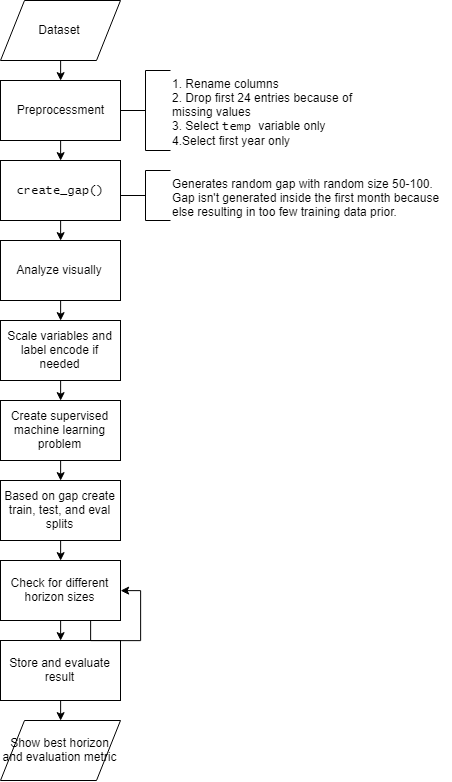

The diagram above was exported from draw.io. Its source (the exported page's mxGraphModel, read from the mxfile embedded in the PNG):
<mxGraphModel dx="1687" dy="897" grid="1" gridSize="10" guides="1" tooltips="1" connect="1" arrows="1" fold="1" page="1" pageScale="1" pageWidth="850" pageHeight="1100" math="0" shadow="0">
  <root>
    <mxCell id="0" />
    <mxCell id="1" parent="0" />
    <mxCell id="vtZQBbHt-ffjvx4k696M-24" style="edgeStyle=orthogonalEdgeStyle;rounded=0;orthogonalLoop=1;jettySize=auto;html=1;exitX=0.5;exitY=1;exitDx=0;exitDy=0;entryX=0.5;entryY=0;entryDx=0;entryDy=0;" edge="1" parent="1" source="vtZQBbHt-ffjvx4k696M-1" target="vtZQBbHt-ffjvx4k696M-3">
      <mxGeometry relative="1" as="geometry" />
    </mxCell>
    <mxCell id="vtZQBbHt-ffjvx4k696M-1" value="Dataset" style="shape=parallelogram;perimeter=parallelogramPerimeter;whiteSpace=wrap;html=1;" vertex="1" parent="1">
      <mxGeometry x="240" y="120" width="120" height="60" as="geometry" />
    </mxCell>
    <mxCell id="vtZQBbHt-ffjvx4k696M-13" style="edgeStyle=orthogonalEdgeStyle;rounded=0;orthogonalLoop=1;jettySize=auto;html=1;exitX=0.5;exitY=1;exitDx=0;exitDy=0;entryX=0.5;entryY=0;entryDx=0;entryDy=0;" edge="1" parent="1" source="vtZQBbHt-ffjvx4k696M-3" target="vtZQBbHt-ffjvx4k696M-4">
      <mxGeometry relative="1" as="geometry" />
    </mxCell>
    <mxCell id="vtZQBbHt-ffjvx4k696M-3" value="Preprocessment&lt;br&gt;" style="rounded=0;whiteSpace=wrap;html=1;" vertex="1" parent="1">
      <mxGeometry x="240" y="200" width="120" height="60" as="geometry" />
    </mxCell>
    <mxCell id="vtZQBbHt-ffjvx4k696M-14" style="edgeStyle=orthogonalEdgeStyle;rounded=0;orthogonalLoop=1;jettySize=auto;html=1;exitX=0.5;exitY=1;exitDx=0;exitDy=0;entryX=0.5;entryY=0;entryDx=0;entryDy=0;" edge="1" parent="1" source="vtZQBbHt-ffjvx4k696M-4" target="vtZQBbHt-ffjvx4k696M-5">
      <mxGeometry relative="1" as="geometry" />
    </mxCell>
    <mxCell id="vtZQBbHt-ffjvx4k696M-4" value="&lt;p&gt;&lt;font face=&quot;Lucida Console&quot;&gt;create_gap()&lt;/font&gt;&lt;/p&gt;" style="rounded=0;whiteSpace=wrap;html=1;" vertex="1" parent="1">
      <mxGeometry x="240" y="280" width="120" height="60" as="geometry" />
    </mxCell>
    <mxCell id="vtZQBbHt-ffjvx4k696M-25" style="edgeStyle=orthogonalEdgeStyle;rounded=0;orthogonalLoop=1;jettySize=auto;html=1;exitX=0.5;exitY=1;exitDx=0;exitDy=0;entryX=0.5;entryY=0;entryDx=0;entryDy=0;" edge="1" parent="1" source="vtZQBbHt-ffjvx4k696M-5" target="vtZQBbHt-ffjvx4k696M-6">
      <mxGeometry relative="1" as="geometry" />
    </mxCell>
    <mxCell id="vtZQBbHt-ffjvx4k696M-5" value="Analyze visually" style="rounded=0;whiteSpace=wrap;html=1;" vertex="1" parent="1">
      <mxGeometry x="240" y="360" width="120" height="60" as="geometry" />
    </mxCell>
    <mxCell id="vtZQBbHt-ffjvx4k696M-26" style="edgeStyle=orthogonalEdgeStyle;rounded=0;orthogonalLoop=1;jettySize=auto;html=1;exitX=0.5;exitY=1;exitDx=0;exitDy=0;entryX=0.5;entryY=0;entryDx=0;entryDy=0;" edge="1" parent="1" source="vtZQBbHt-ffjvx4k696M-6" target="vtZQBbHt-ffjvx4k696M-7">
      <mxGeometry relative="1" as="geometry" />
    </mxCell>
    <mxCell id="vtZQBbHt-ffjvx4k696M-6" value="Scale variables and label encode if needed" style="rounded=0;whiteSpace=wrap;html=1;" vertex="1" parent="1">
      <mxGeometry x="240" y="440" width="120" height="60" as="geometry" />
    </mxCell>
    <mxCell id="vtZQBbHt-ffjvx4k696M-23" style="edgeStyle=orthogonalEdgeStyle;rounded=0;orthogonalLoop=1;jettySize=auto;html=1;exitX=0.5;exitY=1;exitDx=0;exitDy=0;entryX=0.5;entryY=0;entryDx=0;entryDy=0;" edge="1" parent="1" source="vtZQBbHt-ffjvx4k696M-7" target="vtZQBbHt-ffjvx4k696M-8">
      <mxGeometry relative="1" as="geometry" />
    </mxCell>
    <mxCell id="vtZQBbHt-ffjvx4k696M-7" value="Create supervised machine learning problem" style="rounded=0;whiteSpace=wrap;html=1;" vertex="1" parent="1">
      <mxGeometry x="240" y="520" width="120" height="60" as="geometry" />
    </mxCell>
    <mxCell id="vtZQBbHt-ffjvx4k696M-22" style="edgeStyle=orthogonalEdgeStyle;rounded=0;orthogonalLoop=1;jettySize=auto;html=1;exitX=0.5;exitY=1;exitDx=0;exitDy=0;entryX=0.5;entryY=0;entryDx=0;entryDy=0;" edge="1" parent="1" source="vtZQBbHt-ffjvx4k696M-8" target="vtZQBbHt-ffjvx4k696M-16">
      <mxGeometry relative="1" as="geometry" />
    </mxCell>
    <mxCell id="vtZQBbHt-ffjvx4k696M-8" value="Based on gap create train, test, and eval splits" style="rounded=0;whiteSpace=wrap;html=1;" vertex="1" parent="1">
      <mxGeometry x="240" y="600" width="120" height="60" as="geometry" />
    </mxCell>
    <mxCell id="vtZQBbHt-ffjvx4k696M-15" style="edgeStyle=orthogonalEdgeStyle;rounded=0;orthogonalLoop=1;jettySize=auto;html=1;exitX=0.5;exitY=1;exitDx=0;exitDy=0;entryX=0.5;entryY=0;entryDx=0;entryDy=0;" edge="1" parent="1" source="vtZQBbHt-ffjvx4k696M-9" target="vtZQBbHt-ffjvx4k696M-10">
      <mxGeometry relative="1" as="geometry" />
    </mxCell>
    <mxCell id="vtZQBbHt-ffjvx4k696M-9" value="Store and evaluate result" style="rounded=0;whiteSpace=wrap;html=1;" vertex="1" parent="1">
      <mxGeometry x="240" y="760" width="120" height="60" as="geometry" />
    </mxCell>
    <mxCell id="vtZQBbHt-ffjvx4k696M-10" value="Show best horizon and evaluation metric" style="shape=parallelogram;perimeter=parallelogramPerimeter;whiteSpace=wrap;html=1;" vertex="1" parent="1">
      <mxGeometry x="240" y="840" width="120" height="60" as="geometry" />
    </mxCell>
    <mxCell id="vtZQBbHt-ffjvx4k696M-17" style="edgeStyle=orthogonalEdgeStyle;rounded=0;orthogonalLoop=1;jettySize=auto;html=1;exitX=0.5;exitY=1;exitDx=0;exitDy=0;entryX=0.5;entryY=0;entryDx=0;entryDy=0;" edge="1" parent="1" source="vtZQBbHt-ffjvx4k696M-16" target="vtZQBbHt-ffjvx4k696M-9">
      <mxGeometry relative="1" as="geometry" />
    </mxCell>
    <mxCell id="vtZQBbHt-ffjvx4k696M-18" style="edgeStyle=orthogonalEdgeStyle;rounded=0;orthogonalLoop=1;jettySize=auto;html=1;exitX=0.5;exitY=1;exitDx=0;exitDy=0;" edge="1" parent="1" source="vtZQBbHt-ffjvx4k696M-16">
      <mxGeometry relative="1" as="geometry">
        <mxPoint x="300" y="740" as="targetPoint" />
      </mxGeometry>
    </mxCell>
    <mxCell id="vtZQBbHt-ffjvx4k696M-16" value="Check for different horizon sizes" style="rounded=0;whiteSpace=wrap;html=1;" vertex="1" parent="1">
      <mxGeometry x="240" y="680" width="120" height="60" as="geometry" />
    </mxCell>
    <mxCell id="vtZQBbHt-ffjvx4k696M-21" style="edgeStyle=orthogonalEdgeStyle;rounded=0;orthogonalLoop=1;jettySize=auto;html=1;exitX=0.75;exitY=1;exitDx=0;exitDy=0;entryX=1;entryY=0.5;entryDx=0;entryDy=0;" edge="1" parent="1" source="vtZQBbHt-ffjvx4k696M-16" target="vtZQBbHt-ffjvx4k696M-16">
      <mxGeometry relative="1" as="geometry" />
    </mxCell>
    <mxCell id="vtZQBbHt-ffjvx4k696M-27" value="" style="strokeWidth=1;html=1;shape=mxgraph.flowchart.annotation_2;align=left;pointerEvents=1" vertex="1" parent="1">
      <mxGeometry x="360" y="190" width="50" height="80" as="geometry" />
    </mxCell>
    <mxCell id="vtZQBbHt-ffjvx4k696M-28" value="" style="strokeWidth=1;html=1;shape=mxgraph.flowchart.annotation_2;align=left;pointerEvents=1" vertex="1" parent="1">
      <mxGeometry x="360" y="290" width="50" height="50" as="geometry" />
    </mxCell>
    <mxCell id="vtZQBbHt-ffjvx4k696M-29" value="&lt;div style=&quot;text-align: left&quot;&gt;&lt;div&gt;1. Rename columns&lt;/div&gt;&lt;div&gt;2. Drop first 24 entries because of missing values&lt;/div&gt;&lt;div&gt;3. Select &lt;font face=&quot;Lucida Console&quot;&gt;temp &lt;/font&gt;variable only&lt;/div&gt;&lt;div&gt;4.Select first year only&lt;/div&gt;&lt;/div&gt;" style="text;html=1;strokeColor=none;fillColor=none;align=left;verticalAlign=top;whiteSpace=wrap;rounded=0;" vertex="1" parent="1">
      <mxGeometry x="410" y="190" width="210" height="100" as="geometry" />
    </mxCell>
    <mxCell id="vtZQBbHt-ffjvx4k696M-30" value="Generates random gap with random size 50-100.&lt;br&gt;Gap isn't generated inside the first month because else resulting in too few training data prior.&lt;br&gt;" style="text;html=1;strokeColor=none;fillColor=none;align=left;verticalAlign=top;whiteSpace=wrap;rounded=0;" vertex="1" parent="1">
      <mxGeometry x="410" y="290" width="280" height="70" as="geometry" />
    </mxCell>
  </root>
</mxGraphModel>